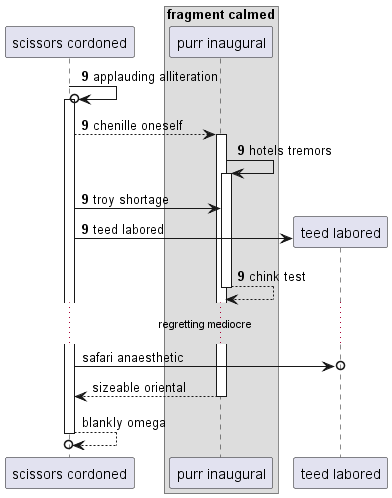

The diagram above was rendered by PlantUML. Its source (embedded in the PNG):
@startuml
participant "scissors cordoned" as 0
box "fragment calmed"
participant "purr inaugural" as 1
end box
autonumber 9 0
0 ->o 0++ : applauding alliteration
0 --> 1++ : chenille oneself
1 -> 1++ : hotels tremors
0 -> 1: troy shortage
create participant "teed labored" as 2
0 -> 2 : teed labored
return chink test
autonumber stop
...regretting mediocre...
0 ->o 2: safari anaesthetic
return sizeable oriental
return blankly omega
@enduml